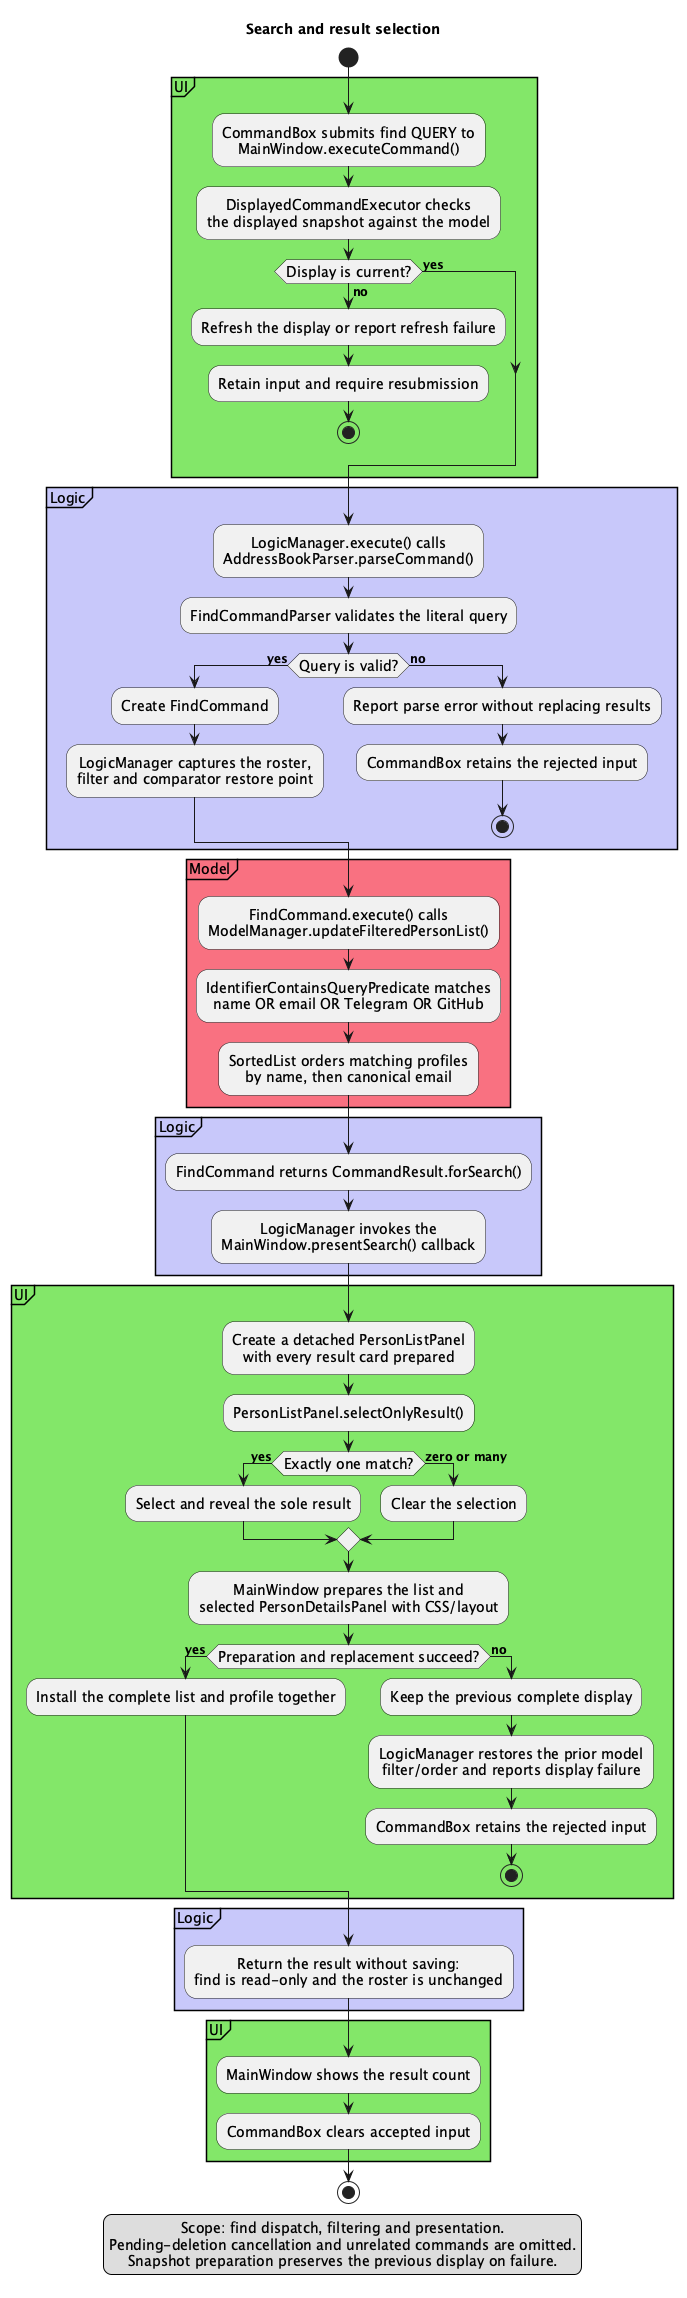

The diagram above was rendered by PlantUML. Its source (embedded in the PNG):
@startuml
!include style.puml
skinparam ActivityFontSize 14
skinparam ArrowFontSize 12

title Search and result selection

start
partition UI UI_COLOR_T1 {
    :CommandBox submits find QUERY to
    MainWindow.executeCommand();
    :DisplayedCommandExecutor checks
    the displayed snapshot against the model;
    if (Display is current?) then (yes)
    else (no)
        :Refresh the display or report refresh failure;
        :Retain input and require resubmission;
        stop
    endif
}

partition Logic LOGIC_COLOR_T1 {
    :LogicManager.execute() calls
    AddressBookParser.parseCommand();
    :FindCommandParser validates the literal query;
    if (Query is valid?) then (yes)
        :Create FindCommand;
        :LogicManager captures the roster,
        filter and comparator restore point;
    else (no)
        :Report parse error without replacing results;
        :CommandBox retains the rejected input;
        stop
    endif
}

partition Model MODEL_COLOR_T1 {
    :FindCommand.execute() calls
    ModelManager.updateFilteredPersonList();
    :IdentifierContainsQueryPredicate matches
    name OR email OR Telegram OR GitHub;
    :SortedList orders matching profiles
    by name, then canonical email;
}

partition Logic LOGIC_COLOR_T1 {
    :FindCommand returns CommandResult.forSearch();
    :LogicManager invokes the
    MainWindow.presentSearch() callback;
}

partition UI UI_COLOR_T1 {
    :Create a detached PersonListPanel
    with every result card prepared;
    :PersonListPanel.selectOnlyResult();
    if (Exactly one match?) then (yes)
        :Select and reveal the sole result;
    else (zero or many)
        :Clear the selection;
    endif
    :MainWindow prepares the list and
    selected PersonDetailsPanel with CSS/layout;
    if (Preparation and replacement succeed?) then (yes)
        :Install the complete list and profile together;
    else (no)
        :Keep the previous complete display;
        :LogicManager restores the prior model
        filter/order and reports display failure;
        :CommandBox retains the rejected input;
        stop
    endif
}

partition Logic LOGIC_COLOR_T1 {
    :Return the result without saving:
    find is read-only and the roster is unchanged;
}
partition UI UI_COLOR_T1 {
    :MainWindow shows the result count;
    :CommandBox clears accepted input;
}
stop

legend bottom
Scope: find dispatch, filtering and presentation.
Pending-deletion cancellation and unrelated commands are omitted.
Snapshot preparation preserves the previous display on failure.
endlegend
@enduml